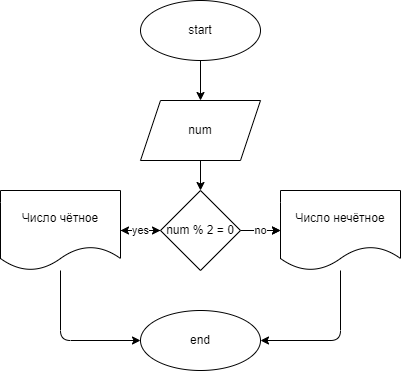

The diagram above was exported from draw.io. Its source (the exported page's mxGraphModel, read from the mxfile embedded in the PNG):
<mxGraphModel dx="1037" dy="306" grid="1" gridSize="10" guides="1" tooltips="1" connect="1" arrows="1" fold="1" page="1" pageScale="1" pageWidth="827" pageHeight="1169" math="0" shadow="0">
  <root>
    <mxCell id="0" />
    <mxCell id="1" parent="0" />
    <mxCell id="14" style="edgeStyle=none;html=1;entryX=0.5;entryY=0;entryDx=0;entryDy=0;" edge="1" parent="1" source="2" target="3">
      <mxGeometry relative="1" as="geometry" />
    </mxCell>
    <mxCell id="2" value="start" style="ellipse;whiteSpace=wrap;html=1;" vertex="1" parent="1">
      <mxGeometry x="200" y="10" width="120" height="60" as="geometry" />
    </mxCell>
    <mxCell id="15" style="edgeStyle=none;html=1;entryX=0.5;entryY=0;entryDx=0;entryDy=0;" edge="1" parent="1" source="3" target="4">
      <mxGeometry relative="1" as="geometry" />
    </mxCell>
    <mxCell id="3" value="num" style="shape=parallelogram;perimeter=parallelogramPerimeter;whiteSpace=wrap;html=1;fixedSize=1;" vertex="1" parent="1">
      <mxGeometry x="200" y="110" width="120" height="60" as="geometry" />
    </mxCell>
    <mxCell id="7" style="edgeStyle=none;html=1;" edge="1" parent="1" source="4" target="6">
      <mxGeometry relative="1" as="geometry" />
    </mxCell>
    <mxCell id="8" style="edgeStyle=none;html=1;" edge="1" parent="1" source="4" target="5">
      <mxGeometry relative="1" as="geometry" />
    </mxCell>
    <mxCell id="10" value="no" style="edgeStyle=none;html=1;" edge="1" parent="1" source="4" target="5">
      <mxGeometry relative="1" as="geometry" />
    </mxCell>
    <mxCell id="4" value="num % 2 = 0" style="rhombus;whiteSpace=wrap;html=1;" vertex="1" parent="1">
      <mxGeometry x="220" y="200" width="80" height="80" as="geometry" />
    </mxCell>
    <mxCell id="12" style="edgeStyle=none;html=1;" edge="1" parent="1" source="5" target="9">
      <mxGeometry relative="1" as="geometry">
        <Array as="points">
          <mxPoint x="400" y="350" />
        </Array>
      </mxGeometry>
    </mxCell>
    <mxCell id="5" value="Число нечётное" style="shape=document;whiteSpace=wrap;html=1;boundedLbl=1;" vertex="1" parent="1">
      <mxGeometry x="340" y="200" width="120" height="80" as="geometry" />
    </mxCell>
    <mxCell id="11" value="yes" style="edgeStyle=none;html=1;" edge="1" parent="1" source="6" target="4">
      <mxGeometry relative="1" as="geometry" />
    </mxCell>
    <mxCell id="13" style="edgeStyle=none;html=1;" edge="1" parent="1" source="6" target="9">
      <mxGeometry relative="1" as="geometry">
        <Array as="points">
          <mxPoint x="120" y="350" />
        </Array>
      </mxGeometry>
    </mxCell>
    <mxCell id="6" value="Число чётное" style="shape=document;whiteSpace=wrap;html=1;boundedLbl=1;" vertex="1" parent="1">
      <mxGeometry x="60" y="200" width="120" height="80" as="geometry" />
    </mxCell>
    <mxCell id="9" value="end" style="ellipse;whiteSpace=wrap;html=1;" vertex="1" parent="1">
      <mxGeometry x="200" y="320" width="120" height="60" as="geometry" />
    </mxCell>
  </root>
</mxGraphModel>